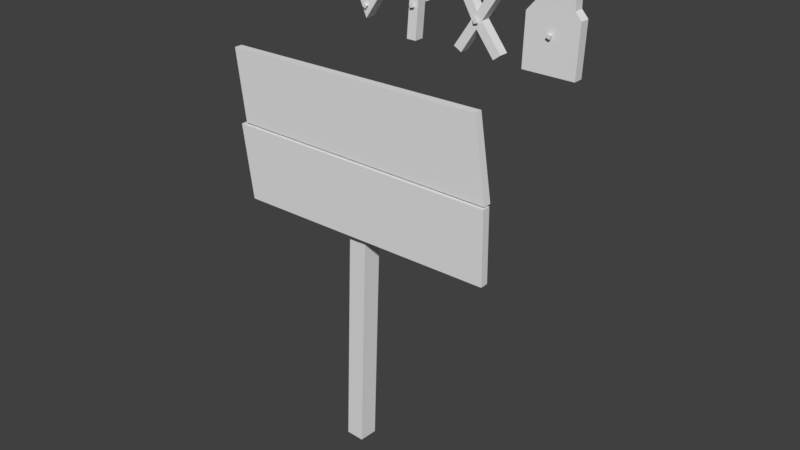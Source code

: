 # Source: Sign.blend  (saved by Blender 2.78.0; exported with 4.5.12 LTS)
import bpy
from mathutils import Matrix  # noqa: F401  (used for matrix-valued properties, if any)

bpy.ops.wm.read_factory_settings(use_empty=True)
scene = bpy.context.scene
scene.name = 'Scene'

# ---- collections
col_collection_1 = bpy.data.collections.new('Collection 1'); scene.collection.children.link(col_collection_1)

# ---- materials (node trees are filled in below, after node groups)
mat_sign = bpy.data.materials.new('Sign')
mat_sign.alpha_threshold = 0.0
mat_sign.use_transparent_shadow = False
mat_sign.roughness = 0.5

# ---- material node trees

# ---- world
world_world = bpy.data.worlds.new('World'); scene.world = world_world
world_world.color = (0.05088, 0.05088, 0.05088)
world_world.use_sun_shadow = False
world_world.sun_shadow_jitter_overblur = 0.0
world_world.cycles.sampling_method = 'MANUAL'

# ---- meshes
me_cube_031 = bpy.data.meshes.new('Cube.031')
me_cube_031.from_pydata([(0.01668, -0.003811, 0.01733), (0.01294, -0.01291, 0.01733), (0.01232, -0.005629, 0.01227), (0.01112, -0.008547, 0.01227), (0.007584, -6.502e-05, 0.01733), (0.003838, -0.009164, 0.01733), (0.009402, -0.004428, 0.01227), (0.008201, -0.007346, 0.01227), (0.01294, -0.01291, 0.01227), (0.01668, -0.003811, 0.01227), (0.007584, -6.502e-05, 0.01227), (0.003838, -0.009164, 0.01227), (0.01112, -0.008547, -0.05124), (0.01232, -0.005629, -0.05124), (0.009402, -0.004428, -0.05124), (0.008201, -0.007346, -0.05124), (0.01026, -0.006487, -0.06215), (-0.05559, -0.09144, 0.008695), (-0.05175, 0.03513, 0.008695), (-0.05559, -0.09144, -0.01632), (-0.05175, 0.03513, -0.01632), (0.07403, -0.09144, 0.008695), (0.07928, 0.03513, 0.008695), (0.07403, -0.09144, -0.01632), (0.07928, 0.03513, -0.01632), (-0.004194, 0.08854, 0.008695), (-0.004194, 0.08854, -0.01632), (0.03173, 0.08854, -0.01632), (0.03173, 0.08854, 0.008695), (-0.0359, 0.05294, -0.01632), (-0.02004, 0.07074, -0.01632), (0.04758, 0.07074, -0.01632), (0.06343, 0.05294, -0.01632), (0.04758, 0.07074, 0.008695), (0.06343, 0.05294, 0.008695), (-0.0359, 0.05294, 0.008695), (-0.02004, 0.07074, 0.008695), (0.04758, 0.1132, -0.01632), (0.06343, 0.1132, -0.01632), (0.04758, 0.1132, 0.008695), (0.06343, 0.1132, 0.008695)], [], [(0, 1, 8, 9), (3, 7, 15, 12), (10, 11, 5, 4), (4, 5, 1, 0), (9, 10, 4, 0), (11, 8, 1, 5), (3, 2, 9, 8), (2, 6, 10, 9), (7, 3, 8, 11), (6, 7, 11, 10), (12, 15, 16), (2, 3, 12, 13), (7, 6, 14, 15), (6, 2, 13, 14), (13, 12, 16), (15, 14, 16), (14, 13, 16), (17, 18, 20, 19), (19, 20, 24, 23), (23, 24, 22, 21), (21, 22, 18, 17), (19, 23, 21, 17), (31, 30, 26, 27), (27, 26, 25, 28), (33, 31, 27, 28), (30, 36, 25, 26), (36, 33, 28, 25), (18, 22, 34, 35), (35, 34, 33, 36), (20, 18, 35, 29), (29, 35, 36, 30), (22, 24, 32, 34), (33, 34, 40, 39), (24, 20, 29, 32), (32, 29, 30, 31), (40, 38, 37, 39), (32, 31, 37, 38), (34, 32, 38, 40), (31, 33, 39, 37)])
_uv = me_cube_031.uv_layers.new(name='UVMap')
_uv.uv.foreach_set('vector', [0.8937, 0.9617, 0.8937, 0.954, 0.8981, 0.954, 0.8981, 0.9617, 0.7303, 0.9029, 0.7327, 0.9029, 0.7327, 0.9593, 0.7303, 0.9592, 0.9069, 0.9617, 0.9069, 0.954, 0.9114, 0.954, 0.9114, 0.9617, 0.06788, 0.9343, 0.06788, 0.9431, 0.05923, 0.9431, 0.05923, 0.9343, 0.8671, 0.9628, 0.8671, 0.9554, 0.8715, 0.9554, 0.8715, 0.9627, 0.8848, 0.9554, 0.8848, 0.963, 0.8803, 0.963, 0.8803, 0.9554, 0.007335, 0.9374, 0.007335, 0.9402, 0.004397, 0.9431, 0.004397, 0.9344, 0.007335, 0.9402, 0.01011, 0.9402, 0.01305, 0.9431, 0.004397, 0.9431, 0.01011, 0.9374, 0.007335, 0.9374, 0.004397, 0.9344, 0.01305, 0.9344, 0.01011, 0.9402, 0.01011, 0.9374, 0.01305, 0.9344, 0.01305, 0.9431, 0.7303, 0.9592, 0.7327, 0.9593, 0.7308, 0.9689, 0.7571, 0.9689, 0.7546, 0.9689, 0.7546, 0.9126, 0.7571, 0.9126, 0.7439, 0.9689, 0.7415, 0.9689, 0.7415, 0.9126, 0.7439, 0.9126, 0.6889, 0.9713, 0.6865, 0.9713, 0.6865, 0.915, 0.6889, 0.915, 0.7571, 0.9126, 0.7546, 0.9126, 0.7565, 0.9029, 0.7439, 0.9126, 0.7415, 0.9126, 0.7434, 0.9029, 0.6889, 0.915, 0.6865, 0.915, 0.6884, 0.9053, 0.3696, 0.8392, 0.3696, 0.9504, 0.3476, 0.9504, 0.3476, 0.8392, 0.1196, 0.6852, 0.1196, 0.7975, 0.004397, 0.8011, 0.00563, 0.6887, 0.459, 0.6852, 0.4589, 0.7964, 0.4369, 0.7964, 0.437, 0.6852, 0.1296, 0.8663, 0.1284, 0.754, 0.2435, 0.7575, 0.2435, 0.8698, 0.3169, 0.9534, 0.3169, 0.8392, 0.3389, 0.8392, 0.3389, 0.9534, 0.03321, 0.8318, 0.09265, 0.83, 0.07919, 0.8462, 0.04762, 0.8471, 0.459, 0.8756, 0.4589, 0.907, 0.4369, 0.9069, 0.437, 0.8755, 0.8078, 0.9475, 0.8078, 0.9253, 0.8248, 0.9252, 0.8248, 0.9474, 0.459, 0.9236, 0.437, 0.9235, 0.4369, 0.9069, 0.4589, 0.907, 0.2166, 0.7251, 0.1572, 0.7233, 0.1716, 0.7079, 0.2031, 0.7089, 0.2435, 0.7575, 0.1284, 0.754, 0.1428, 0.7386, 0.2301, 0.7413, 0.2301, 0.7413, 0.1428, 0.7386, 0.1572, 0.7233, 0.2166, 0.7251, 0.459, 0.9567, 0.437, 0.9567, 0.437, 0.9401, 0.459, 0.9402, 0.459, 0.9402, 0.437, 0.9401, 0.437, 0.9235, 0.459, 0.9236, 0.4369, 0.7964, 0.4589, 0.7964, 0.459, 0.8136, 0.437, 0.8136, 0.1572, 0.7233, 0.1428, 0.7386, 0.1444, 0.6852, 0.1583, 0.6856, 0.004397, 0.8011, 0.1196, 0.7975, 0.1061, 0.8138, 0.0188, 0.8164, 0.0188, 0.8164, 0.1061, 0.8138, 0.09265, 0.83, 0.03321, 0.8318, 0.7911, 0.934, 0.7911, 0.9562, 0.7773, 0.9562, 0.7773, 0.934, 0.0188, 0.8164, 0.03321, 0.8318, 0.03434, 0.8694, 0.02041, 0.8698, 0.437, 0.8136, 0.459, 0.8136, 0.459, 0.8667, 0.437, 0.8667, 0.8629, 0.8915, 0.8849, 0.8915, 0.8849, 0.9289, 0.8629, 0.9289])
me_cube_031.materials.append(mat_sign)
me_cube_031.use_remesh_preserve_volume = False
me_cube_031.use_remesh_preserve_attributes = False
me_cube_031.use_mirror_vertex_groups = False
me_cube_031.update()
me_cube_030 = bpy.data.meshes.new('Cube.030')
me_cube_030.from_pydata([(-0.002555, -0.005362, 0.01988), (0.007036, -0.003162, 0.01988), (0.00145, -0.007872, 0.01482), (0.004526, -0.007167, 0.01482), (-0.0003543, -0.01495, 0.01988), (0.009236, -0.01275, 0.01988), (0.002156, -0.01095, 0.01482), (0.005231, -0.01024, 0.01482), (0.007036, -0.003162, 0.01482), (-0.002555, -0.005362, 0.01482), (-0.0003543, -0.01495, 0.01482), (0.009236, -0.01275, 0.01482), (0.004526, -0.007167, -0.04869), (0.00145, -0.007872, -0.04869), (0.002156, -0.01095, -0.04869), (0.005231, -0.01024, -0.04869), (0.003341, -0.009057, -0.05961), (-0.05453, -0.07539, 0.01279), (0.0351, 0.06314, 0.01039), (-0.05453, -0.07539, -0.01222), (0.0351, 0.06314, -0.01462), (-0.0349, -0.08648, 0.01293), (0.05214, 0.04804, 0.0106), (-0.0349, -0.08648, -0.01208), (0.05214, 0.04804, -0.01442), (-0.01091, -0.009481, 0.01175), (0.0028, 0.01028, 0.01139), (0.0028, 0.01028, -0.01363), (-0.01091, -0.009481, -0.01326), (0.01598, -0.007838, -0.01345), (0.002812, -0.0282, -0.01309), (0.01598, -0.007838, 0.01157), (0.002812, -0.0282, 0.01192), (0.06636, -0.07332, -0.01345), (0.04837, -0.08713, -0.01309), (0.06636, -0.07332, 0.01157), (0.04837, -0.08713, 0.01192), (-0.04948, 0.05723, 0.01175), (-0.03007, 0.06713, 0.01139), (-0.03007, 0.06713, -0.01363), (-0.04948, 0.05723, -0.01326)], [], [(0, 1, 8, 9), (3, 7, 15, 12), (10, 11, 5, 4), (4, 5, 1, 0), (9, 10, 4, 0), (11, 8, 1, 5), (3, 2, 9, 8), (2, 6, 10, 9), (7, 3, 8, 11), (6, 7, 11, 10), (12, 15, 16), (2, 3, 12, 13), (7, 6, 14, 15), (6, 2, 13, 14), (13, 12, 16), (15, 14, 16), (14, 13, 16), (26, 18, 20, 27), (27, 20, 24, 29), (29, 24, 22, 31), (31, 22, 18, 26), (19, 23, 21, 17), (24, 20, 18, 22), (21, 32, 25, 17), (32, 31, 26, 25), (23, 30, 32, 21), (29, 31, 35, 33), (19, 28, 30, 23), (28, 27, 29, 30), (17, 25, 28, 19), (26, 27, 39, 38), (34, 33, 35, 36), (31, 32, 36, 35), (30, 29, 33, 34), (32, 30, 34, 36), (37, 38, 39, 40), (27, 28, 40, 39), (28, 25, 37, 40), (25, 26, 38, 37)])
_uv = me_cube_030.uv_layers.new(name='UVMap')
_uv.uv.foreach_set('vector', [0.8848, 0.9378, 0.8848, 0.9465, 0.8803, 0.9465, 0.8803, 0.9378, 0.6861, 0.8304, 0.6889, 0.8304, 0.6889, 0.8867, 0.6861, 0.8868, 0.4257, 0.9407, 0.4257, 0.9493, 0.4213, 0.9493, 0.4213, 0.9407, 0.1678, 0.9496, 0.1591, 0.9496, 0.1591, 0.9408, 0.1678, 0.9408, 0.1459, 0.9527, 0.1459, 0.944, 0.1504, 0.9441, 0.1504, 0.9527, 0.1328, 0.9441, 0.1328, 0.9527, 0.1284, 0.9527, 0.1284, 0.944, 0.07961, 0.9401, 0.08239, 0.9401, 0.08533, 0.9431, 0.07668, 0.9431, 0.08239, 0.9401, 0.08239, 0.9373, 0.08533, 0.9343, 0.08533, 0.9431, 0.07961, 0.9373, 0.07961, 0.9401, 0.07668, 0.9431, 0.07668, 0.9343, 0.08239, 0.9373, 0.07961, 0.9373, 0.07668, 0.9343, 0.08533, 0.9343, 0.6861, 0.8868, 0.6889, 0.8867, 0.6877, 0.8964, 0.3952, 0.7512, 0.3924, 0.7512, 0.3924, 0.6949, 0.3952, 0.6949, 0.3952, 0.8261, 0.3924, 0.8261, 0.3924, 0.7698, 0.3952, 0.7698, 0.4788, 0.8304, 0.4816, 0.8304, 0.4816, 0.8867, 0.4788, 0.8868, 0.3952, 0.6949, 0.3924, 0.6949, 0.3937, 0.6852, 0.3952, 0.7698, 0.3924, 0.7698, 0.3936, 0.7601, 0.4788, 0.8868, 0.4816, 0.8867, 0.4804, 0.8964, 0.2435, 0.8787, 0.2435, 0.9222, 0.2215, 0.9228, 0.2215, 0.8793, 0.5264, 0.7723, 0.4998, 0.8202, 0.4843, 0.8074, 0.5142, 0.7566, 0.6355, 0.8931, 0.6357, 0.939, 0.6137, 0.9388, 0.6135, 0.8929, 0.6292, 0.7501, 0.5993, 0.6994, 0.6147, 0.6866, 0.6414, 0.7345, 0.2375, 0.9541, 0.2215, 0.9538, 0.2215, 0.9317, 0.2375, 0.9319, 0.6357, 0.939, 0.6359, 0.9539, 0.6139, 0.9537, 0.6137, 0.9388, 0.6713, 0.8215, 0.6401, 0.7686, 0.6528, 0.7525, 0.6889, 0.8124, 0.6401, 0.7686, 0.6292, 0.7501, 0.6414, 0.7345, 0.6528, 0.7525, 0.2119, 0.879, 0.2119, 0.9269, 0.1899, 0.9265, 0.1899, 0.8787, 0.6355, 0.8931, 0.6135, 0.8929, 0.6139, 0.8304, 0.6359, 0.8306, 0.5739, 0.6944, 0.5378, 0.7543, 0.5251, 0.7381, 0.5563, 0.6852, 0.5378, 0.7543, 0.5264, 0.7723, 0.5142, 0.7566, 0.5251, 0.7381, 0.2751, 0.8392, 0.2743, 0.8931, 0.2523, 0.8933, 0.2531, 0.8394, 0.1591, 0.8787, 0.1811, 0.8787, 0.1811, 0.932, 0.1591, 0.9319, 0.8937, 0.923, 0.9108, 0.9226, 0.9108, 0.9448, 0.8937, 0.9452, 0.6292, 0.7501, 0.6401, 0.7686, 0.5981, 0.8193, 0.5827, 0.8065, 0.5251, 0.7381, 0.5142, 0.7566, 0.4678, 0.7003, 0.4831, 0.6874, 0.1504, 0.9352, 0.1284, 0.9351, 0.1284, 0.8787, 0.1504, 0.8788, 0.716, 0.9254, 0.6977, 0.9251, 0.6977, 0.9029, 0.716, 0.9032, 0.5264, 0.7723, 0.5378, 0.7543, 0.5739, 0.8121, 0.5572, 0.8215, 0.2523, 0.8933, 0.2743, 0.8931, 0.2751, 0.9556, 0.2531, 0.9558, 0.6528, 0.7525, 0.6414, 0.7345, 0.6721, 0.6852, 0.6889, 0.6946])
me_cube_030.materials.append(mat_sign)
me_cube_030.use_remesh_preserve_volume = False
me_cube_030.use_remesh_preserve_attributes = False
me_cube_030.use_mirror_vertex_groups = False
me_cube_030.update()
me_cube_029 = bpy.data.meshes.new('Cube.029')
me_cube_029.from_pydata([(-0.001416, -0.005285, 0.01586), (0.007982, -0.002371, 0.01586), (0.002766, -0.007487, 0.0108), (0.00578, -0.006553, 0.0108), (0.001498, -0.01468, 0.01586), (0.0109, -0.01177, 0.01586), (0.003701, -0.0105, 0.0108), (0.006715, -0.009567, 0.0108), (0.007982, -0.002371, 0.0108), (-0.001416, -0.005285, 0.0108), (0.001498, -0.01468, 0.0108), (0.0109, -0.01177, 0.0108), (0.00578, -0.006553, -0.05271), (0.002766, -0.007487, -0.05271), (0.003701, -0.0105, -0.05271), (0.006715, -0.009567, -0.05271), (0.00474, -0.008527, -0.06362), (-0.01251, -0.08868, 0.008917), (-0.002297, 0.06835, 0.006378), (-0.01251, -0.08868, -0.0161), (-0.002297, 0.06835, -0.01864), (0.01251, -0.08868, 0.008917), (0.02272, 0.06835, 0.006378), (0.01251, -0.08868, -0.0161), (0.02272, 0.06835, -0.01864)], [], [(0, 1, 8, 9), (3, 7, 15, 12), (10, 11, 5, 4), (4, 5, 1, 0), (9, 10, 4, 0), (11, 8, 1, 5), (3, 2, 9, 8), (2, 6, 10, 9), (7, 3, 8, 11), (6, 7, 11, 10), (12, 15, 16), (2, 3, 12, 13), (7, 6, 14, 15), (6, 2, 13, 14), (13, 12, 16), (15, 14, 16), (14, 13, 16), (17, 18, 20, 19), (19, 20, 24, 23), (23, 24, 22, 21), (21, 22, 18, 17), (19, 23, 21, 17), (24, 20, 18, 22)])
_uv = me_cube_029.uv_layers.new(name='UVMap')
_uv.uv.foreach_set('vector', [0.7073, 0.9605, 0.7073, 0.9519, 0.7118, 0.9519, 0.7118, 0.9605, 0.9207, 0.8116, 0.918, 0.8116, 0.918, 0.7553, 0.9207, 0.7553, 0.07668, 0.9605, 0.07668, 0.9519, 0.08112, 0.9519, 0.08112, 0.9605, 0.04794, 0.9344, 0.04794, 0.9431, 0.03929, 0.9431, 0.03929, 0.9344, 0.06343, 0.9605, 0.06343, 0.9519, 0.06788, 0.9519, 0.06788, 0.9605, 0.09437, 0.9519, 0.09437, 0.9605, 0.08992, 0.9605, 0.08992, 0.9519, 0.4096, 0.9464, 0.4096, 0.9436, 0.4125, 0.9407, 0.4125, 0.9494, 0.4096, 0.9436, 0.4068, 0.9436, 0.4038, 0.9407, 0.4125, 0.9407, 0.4068, 0.9464, 0.4096, 0.9464, 0.4125, 0.9494, 0.4038, 0.9494, 0.4068, 0.9436, 0.4068, 0.9464, 0.4038, 0.9494, 0.4038, 0.9407, 0.9207, 0.7553, 0.918, 0.7553, 0.9191, 0.7456, 0.3929, 0.9052, 0.3901, 0.9052, 0.3901, 0.8489, 0.3929, 0.8489, 0.3813, 0.9052, 0.3786, 0.9052, 0.3786, 0.8489, 0.3813, 0.8489, 0.918, 0.6707, 0.9207, 0.6707, 0.9207, 0.727, 0.918, 0.727, 0.3929, 0.8489, 0.3901, 0.8489, 0.3913, 0.8392, 0.3813, 0.8489, 0.3786, 0.8489, 0.3797, 0.8392, 0.918, 0.727, 0.9207, 0.727, 0.9196, 0.7367, 0.4904, 0.9683, 0.4904, 0.8308, 0.5124, 0.8304, 0.5124, 0.9679, 0.552, 0.9714, 0.552, 0.8319, 0.5739, 0.8304, 0.5739, 0.97, 0.5212, 0.968, 0.5212, 0.8304, 0.5432, 0.8308, 0.5432, 0.9683, 0.5827, 0.97, 0.5827, 0.8304, 0.6047, 0.8319, 0.6047, 0.9714, 0.9155, 0.9137, 0.8937, 0.9137, 0.8937, 0.8915, 0.9155, 0.8915, 0.799, 0.9251, 0.7773, 0.9251, 0.7773, 0.9029, 0.799, 0.9029])
me_cube_029.materials.append(mat_sign)
me_cube_029.use_remesh_preserve_volume = False
me_cube_029.use_remesh_preserve_attributes = False
me_cube_029.use_mirror_vertex_groups = False
me_cube_029.update()
me_cube_028 = bpy.data.meshes.new('Cube.028')
me_cube_028.from_pydata([(-0.008203, -0.07263, -0.01208), (-0.07799, 0.0855, -0.01208), (-0.008203, -0.07263, -0.03956), (-0.07799, 0.0855, -0.03956), (-0.00576, -0.02503, -0.01208), (-0.05489, 0.09794, -0.01208), (-0.00576, -0.02503, -0.03956), (-0.05489, 0.09794, -0.03956), (0.0835, 0.06194, -0.03956), (0.0835, 0.06194, -0.01208), (0.06806, 0.07333, -0.03956), (0.06806, 0.07333, -0.01208), (-0.01391, -0.04228, -0.004839), (-0.007604, -0.03473, -0.004839), (-0.009204, -0.04186, -0.009898), (-0.007181, -0.03943, -0.009898), (-0.006359, -0.04859, -0.004839), (-5.174e-05, -0.04103, -0.004839), (-0.006782, -0.04388, -0.009898), (-0.004759, -0.04146, -0.009898), (-0.007604, -0.03473, -0.009898), (-0.01391, -0.04228, -0.009898), (-0.006359, -0.04859, -0.009898), (-5.174e-05, -0.04103, -0.009898), (-0.007181, -0.03943, -0.07341), (-0.009204, -0.04186, -0.07341), (-0.006782, -0.04388, -0.07341), (-0.004759, -0.04146, -0.07341), (-0.006982, -0.04166, -0.08432)], [], [(0, 1, 3, 2), (6, 7, 5, 4), (4, 5, 1, 0), (4, 0, 9, 11), (7, 3, 1, 5), (8, 10, 11, 9), (0, 2, 8, 9), (6, 4, 11, 10), (12, 13, 20, 21), (15, 19, 27, 24), (22, 23, 17, 16), (16, 17, 13, 12), (21, 22, 16, 12), (23, 20, 13, 17), (15, 14, 21, 20), (14, 18, 22, 21), (19, 15, 20, 23), (18, 19, 23, 22), (24, 27, 28), (14, 15, 24, 25), (19, 18, 26, 27), (18, 14, 25, 26), (25, 24, 28), (27, 26, 28), (26, 25, 28)])
_uv = me_cube_028.uv_layers.new(name='UVMap')
_uv.uv.foreach_set('vector', [0.4281, 0.6853, 0.4281, 0.8315, 0.404, 0.8314, 0.404, 0.6852, 0.6688, 0.8304, 0.6688, 0.9435, 0.6446, 0.9435, 0.6446, 0.8304, 0.3595, 0.7213, 0.2629, 0.7869, 0.2523, 0.7663, 0.3813, 0.6852, 0.3595, 0.7213, 0.3813, 0.6852, 0.3813, 0.8297, 0.3645, 0.8303, 0.8078, 0.892, 0.8297, 0.8919, 0.8297, 0.9163, 0.8078, 0.9164, 0.4281, 0.8404, 0.428, 0.8522, 0.4038, 0.8521, 0.404, 0.8403, 0.3081, 0.9492, 0.2839, 0.9493, 0.2839, 0.8393, 0.3081, 0.8392, 0.4281, 0.9318, 0.404, 0.9317, 0.4038, 0.8521, 0.428, 0.8522, 0.8122, 0.9564, 0.8122, 0.963, 0.8078, 0.963, 0.8078, 0.9563, 0.3921, 0.9801, 0.3901, 0.9801, 0.3901, 0.9238, 0.3921, 0.9238, 0.8255, 0.9564, 0.8255, 0.9627, 0.821, 0.9627, 0.821, 0.9563, 0.03049, 0.9344, 0.03049, 0.9431, 0.02184, 0.9431, 0.02184, 0.9344, 0.2883, 0.9582, 0.2883, 0.9645, 0.2839, 0.9645, 0.2839, 0.9582, 0.3016, 0.9582, 0.3016, 0.9645, 0.2971, 0.9645, 0.2971, 0.9582, 0.7103, 0.9372, 0.7103, 0.94, 0.7073, 0.943, 0.7073, 0.9343, 0.7103, 0.94, 0.7131, 0.94, 0.716, 0.943, 0.7073, 0.943, 0.7131, 0.9372, 0.7103, 0.9372, 0.7073, 0.9343, 0.716, 0.9343, 0.7131, 0.94, 0.7131, 0.9372, 0.716, 0.9343, 0.716, 0.943, 0.3921, 0.9238, 0.3901, 0.9238, 0.3901, 0.9141, 0.4701, 0.8964, 0.4679, 0.8964, 0.4679, 0.8401, 0.4701, 0.8401, 0.4796, 0.9053, 0.4816, 0.9053, 0.4816, 0.9616, 0.4796, 0.9617, 0.4688, 0.9053, 0.4708, 0.9053, 0.4708, 0.9616, 0.4688, 0.9617, 0.4701, 0.8401, 0.4679, 0.8401, 0.4681, 0.8304, 0.4796, 0.9617, 0.4816, 0.9616, 0.4816, 0.9713, 0.4688, 0.9617, 0.4708, 0.9616, 0.4708, 0.9713])
me_cube_028.materials.append(mat_sign)
me_cube_028.use_remesh_preserve_volume = False
me_cube_028.use_remesh_preserve_attributes = False
me_cube_028.use_mirror_vertex_groups = False
me_cube_028.update()
me_cube_027 = bpy.data.meshes.new('Cube.027')
me_cube_027.from_pydata([(0.03068, 0.9744, -0.03552), (0.03442, 0.9653, -0.03552), (0.03504, 0.9726, -0.03046), (0.03624, 0.9697, -0.03046), (0.03978, 0.9782, -0.03552), (0.04352, 0.9691, -0.03552), (0.03796, 0.9738, -0.03046), (0.03916, 0.9709, -0.03046), (0.03442, 0.9653, -0.03046), (0.03068, 0.9744, -0.03046), (0.03978, 0.9782, -0.03046), (0.04352, 0.9691, -0.03046), (0.03624, 0.9697, 0.03305), (0.03504, 0.9726, 0.03305), (0.03796, 0.9738, 0.03305), (0.03916, 0.9709, 0.03305), (0.0371, 0.9717, 0.04396), (0.02865, 0.0003458, -0.02649), (0.06852, 1.0, -0.02456), (0.02611, 0.0003458, 0.02617), (0.06598, 1.0, 0.02809), (-0.024, 0.0003458, -0.02902), (0.01586, 1.0, -0.0271), (-0.02654, 0.0003458, 0.02363), (0.01332, 1.0, 0.02555), (-0.3274, 0.8661, 0.05497), (-0.3481, 1.066, 0.05977), (-0.3275, 0.8663, 0.03221), (-0.3482, 1.066, 0.03701), (0.4265, 0.8555, 0.04867), (0.3966, 1.073, 0.05337), (0.4264, 0.8557, 0.02591), (0.3964, 1.073, 0.03061), (0.03068, 0.754, -0.03552), (0.03442, 0.7449, -0.03552), (0.03504, 0.7522, -0.03046), (0.03624, 0.7493, -0.03046), (0.03978, 0.7578, -0.03552), (0.04352, 0.7487, -0.03552), (0.03796, 0.7534, -0.03046), (0.03916, 0.7505, -0.03046), (0.03442, 0.7449, -0.03046), (0.03068, 0.754, -0.03046), (0.03978, 0.7578, -0.03046), (0.04352, 0.7487, -0.03046), (0.03624, 0.7493, 0.03305), (0.03504, 0.7522, 0.03305), (0.03796, 0.7534, 0.03305), (0.03916, 0.7505, 0.03305), (0.0371, 0.7514, 0.04396), (-0.3175, 0.6505, 0.05497), (-0.3417, 0.8609, 0.05977), (-0.3176, 0.6507, 0.03221), (-0.3418, 0.8611, 0.03701), (0.4265, 0.6495, 0.04867), (0.4274, 0.8509, 0.05337), (0.4264, 0.6497, 0.02591), (0.4273, 0.8511, 0.03061)], [], [(0, 1, 8, 9), (3, 7, 15, 12), (10, 11, 5, 4), (4, 5, 1, 0), (9, 10, 4, 0), (11, 8, 1, 5), (3, 2, 9, 8), (2, 6, 10, 9), (7, 3, 8, 11), (6, 7, 11, 10), (12, 15, 16), (2, 3, 12, 13), (7, 6, 14, 15), (6, 2, 13, 14), (13, 12, 16), (15, 14, 16), (14, 13, 16), (17, 18, 20, 19), (19, 20, 24, 23), (23, 24, 22, 21), (21, 22, 18, 17), (19, 23, 21, 17), (24, 20, 18, 22), (25, 26, 28, 27), (27, 28, 32, 31), (31, 32, 30, 29), (29, 30, 26, 25), (27, 31, 29, 25), (32, 28, 26, 30), (33, 34, 41, 42), (36, 40, 48, 45), (43, 44, 38, 37), (37, 38, 34, 33), (42, 43, 37, 33), (44, 41, 34, 38), (36, 35, 42, 41), (35, 39, 43, 42), (40, 36, 41, 44), (39, 40, 44, 43), (45, 48, 49), (35, 36, 45, 46), (40, 39, 47, 48), (39, 35, 46, 47), (46, 45, 49), (48, 47, 49), (47, 46, 49), (50, 51, 53, 52), (52, 53, 57, 56), (56, 57, 55, 54), (54, 55, 51, 50), (52, 56, 54, 50), (57, 53, 51, 55)])
_uv = me_cube_027.uv_layers.new(name='UVMap')
_uv.uv.foreach_set('vector', [0.6446, 0.9608, 0.6446, 0.9524, 0.6491, 0.9524, 0.6491, 0.9608, 0.1169, 0.8787, 0.1196, 0.8787, 0.1196, 0.935, 0.1169, 0.935, 0.2033, 0.9617, 0.2033, 0.9534, 0.2077, 0.9534, 0.2077, 0.9617, 0.09412, 0.9343, 0.1028, 0.9343, 0.1028, 0.9431, 0.09412, 0.9431, 0.004397, 0.9605, 0.004397, 0.952, 0.008846, 0.952, 0.008846, 0.9605, 0.02629, 0.952, 0.02629, 0.9604, 0.02184, 0.9604, 0.02184, 0.952, 0.1823, 0.9466, 0.1823, 0.9438, 0.1852, 0.9408, 0.1852, 0.9496, 0.1823, 0.9438, 0.1795, 0.9438, 0.1766, 0.9408, 0.1852, 0.9408, 0.1795, 0.9466, 0.1823, 0.9466, 0.1852, 0.9496, 0.1766, 0.9496, 0.1795, 0.9438, 0.1795, 0.9466, 0.1766, 0.9496, 0.1766, 0.9408, 0.1169, 0.935, 0.1196, 0.935, 0.1179, 0.9447, 0.8411, 0.9579, 0.8385, 0.9579, 0.8385, 0.9016, 0.8411, 0.9016, 0.7659, 0.9029, 0.7685, 0.9029, 0.7685, 0.9592, 0.7659, 0.9592, 0.9295, 0.8205, 0.9322, 0.8205, 0.9322, 0.8768, 0.9295, 0.8768, 0.8411, 0.9016, 0.8385, 0.9016, 0.8402, 0.8919, 0.7659, 0.9592, 0.7685, 0.9592, 0.7668, 0.9689, 0.9295, 0.8768, 0.9322, 0.8768, 0.9306, 0.8865, 0.8078, 0.8831, 0.8078, 0.004796, 0.8541, 0.004435, 0.8541, 0.8827, 0.799, 0.00629, 0.799, 0.894, 0.7527, 0.8922, 0.7527, 0.004435, 0.9092, 0.004714, 0.9092, 0.8826, 0.8629, 0.8823, 0.8629, 0.004435, 0.6977, 0.894, 0.6977, 0.006291, 0.7439, 0.004435, 0.7439, 0.8922, 0.05044, 0.9255, 0.004397, 0.9255, 0.004397, 0.8787, 0.05044, 0.8788, 0.1049, 0.9255, 0.05923, 0.9255, 0.05923, 0.8787, 0.1049, 0.8787, 0.9668, 0.6694, 0.9668, 0.9956, 0.9468, 0.9955, 0.9468, 0.6693, 0.01906, 0.01637, 0.3422, 0.004435, 0.3422, 0.6657, 0.004397, 0.6763, 0.9956, 0.004435, 0.9956, 0.3453, 0.9756, 0.3454, 0.9756, 0.004512, 0.351, 0.004435, 0.6889, 0.01511, 0.6889, 0.6763, 0.3657, 0.6644, 0.918, 0.6618, 0.918, 0.004435, 0.938, 0.004504, 0.938, 0.6618, 0.9668, 0.004435, 0.9668, 0.6603, 0.9468, 0.6604, 0.9468, 0.004549, 0.6579, 0.9608, 0.6579, 0.9524, 0.6623, 0.9524, 0.6623, 0.9608, 0.9322, 0.7367, 0.9295, 0.7367, 0.9295, 0.6804, 0.9322, 0.6804, 0.6756, 0.9524, 0.6756, 0.9608, 0.6711, 0.9608, 0.6711, 0.9524, 0.2033, 0.9358, 0.2119, 0.9358, 0.2119, 0.9445, 0.2033, 0.9445, 0.1032, 0.9605, 0.1032, 0.9519, 0.1076, 0.9519, 0.1076, 0.9605, 0.04794, 0.952, 0.04794, 0.9604, 0.04349, 0.9604, 0.04349, 0.952, 0.8658, 0.9407, 0.8658, 0.9435, 0.8629, 0.9465, 0.8629, 0.9378, 0.8658, 0.9435, 0.8686, 0.9435, 0.8715, 0.9465, 0.8629, 0.9465, 0.8686, 0.9407, 0.8658, 0.9407, 0.8629, 0.9378, 0.8715, 0.9378, 0.8686, 0.9435, 0.8686, 0.9407, 0.8715, 0.9378, 0.8715, 0.9465, 0.9322, 0.6804, 0.9295, 0.6804, 0.9312, 0.6707, 0.8541, 0.9579, 0.8514, 0.9579, 0.8514, 0.9016, 0.8541, 0.9016, 0.9295, 0.8954, 0.9322, 0.8954, 0.9322, 0.9517, 0.9295, 0.9517, 0.9295, 0.7456, 0.9322, 0.7456, 0.9322, 0.802, 0.9295, 0.802, 0.8541, 0.9016, 0.8514, 0.9016, 0.8531, 0.8919, 0.9295, 0.9517, 0.9322, 0.9517, 0.9305, 0.9614, 0.9295, 0.802, 0.9322, 0.802, 0.9306, 0.8116, 0.9668, 0.6694, 0.9668, 0.9956, 0.9468, 0.9955, 0.9468, 0.6693, 0.01906, 0.01637, 0.3422, 0.004435, 0.3422, 0.6657, 0.004397, 0.6763, 0.9956, 0.004435, 0.9956, 0.3453, 0.9756, 0.3454, 0.9756, 0.004512, 0.351, 0.004435, 0.6889, 0.01511, 0.6889, 0.6763, 0.3657, 0.6644, 0.918, 0.6618, 0.918, 0.004435, 0.938, 0.004504, 0.938, 0.6618, 0.9668, 0.004435, 0.9668, 0.6603, 0.9468, 0.6604, 0.9468, 0.004549])
me_cube_027.materials.append(mat_sign)
me_cube_027.use_remesh_preserve_volume = False
me_cube_027.use_remesh_preserve_attributes = False
me_cube_027.use_mirror_vertex_groups = False
me_cube_027.update()

# ---- objects
ob_home = bpy.data.objects.new('Home', me_cube_031)
ob_x = bpy.data.objects.new('X', me_cube_030)
ob_i = bpy.data.objects.new('I', me_cube_029)
ob_v = bpy.data.objects.new('V', me_cube_028)
ob_sign = bpy.data.objects.new('Sign', me_cube_027)

# ---- transforms, parenting, visibility, modifiers, constraints
ob_home.location = (0.534, 0.0, 1.269)
ob_home.rotation_euler = (1.571, -0.0, 0.0)
ob_home.lineart.crease_threshold = 0.0
ob_x.location = (0.3597, 0.0, 1.269)
ob_x.rotation_euler = (1.571, -0.0, 0.0)
ob_x.lineart.crease_threshold = 0.0
ob_i.location = (0.1825, 0.0, 1.269)
ob_i.rotation_euler = (1.571, -0.0, 0.0)
ob_i.lineart.crease_threshold = 0.0
ob_v.location = (0.03991, 0.0, 1.269)
ob_v.rotation_euler = (1.571, -0.0, 0.0)
ob_v.lineart.crease_threshold = 0.0
ob_sign.location = (0.0, 0.0, -1.164e-10)
ob_sign.rotation_euler = (1.571, -0.0, 0.0)
ob_sign.lineart.crease_threshold = 0.0

# ---- collection membership
col_collection_1.objects.link(ob_home)
col_collection_1.objects.link(ob_x)
col_collection_1.objects.link(ob_i)
col_collection_1.objects.link(ob_v)
col_collection_1.objects.link(ob_sign)

# ---- scene / render settings (as saved in the file)
scene.frame_start = 1; scene.frame_end = 250; scene.frame_set(1)
scene.render.engine = 'BLENDER_EEVEE_NEXT'
scene.render.resolution_percentage = 50
scene.render.dither_intensity = 0.0
scene.cycles.use_denoising = False
scene.cycles.samples = 128
scene.cycles.sampling_pattern = 'TABULATED_SOBOL'
scene.cycles.light_sampling_threshold = 0.0
scene.cycles.use_adaptive_sampling = False
scene.cycles.use_light_tree = False
scene.cycles.blur_glossy = 0.0
scene.cycles.sample_clamp_indirect = 0.0
scene.view_settings.view_transform = 'Standard'
bpy.context.view_layer.update()

# ---- added for rendering (the .blend has no active camera and no usable light): camera, sun
cam_auto = bpy.data.cameras.new('AutoCamera')
cam_auto.lens = 50.0
cam_auto.sensor_width = 36.0
cam_auto.clip_end = 1000.0
ob_auto_camera = bpy.data.objects.new('AutoCamera', cam_auto)
scene.collection.objects.link(ob_auto_camera)
ob_auto_camera.location = (1.69599, -1.86384, 1.94213)
ob_auto_camera.rotation_euler = (1.09748, -7.21219e-08, 0.694738)
scene.camera = ob_auto_camera
light_auto_sun = bpy.data.lights.new('AutoSun', 'SUN')
light_auto_sun.energy = 3.0
light_auto_sun.angle = 0.0523599
ob_auto_sun = bpy.data.objects.new('AutoSun', light_auto_sun)
scene.collection.objects.link(ob_auto_sun)
ob_auto_sun.rotation_euler = (0.872665, 0.174533, 0.523599)
bpy.context.view_layer.update()
